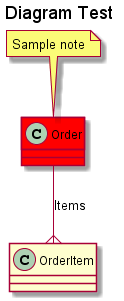

The diagram above was rendered by PlantUML. Its source (embedded in the PNG):
@startuml
title
 Diagram Test
end title

class Order #ff0000
{
}
note top of Order
Sample note
end note
class OrderItem
{
}

Order --{ OrderItem:Items
@enduml